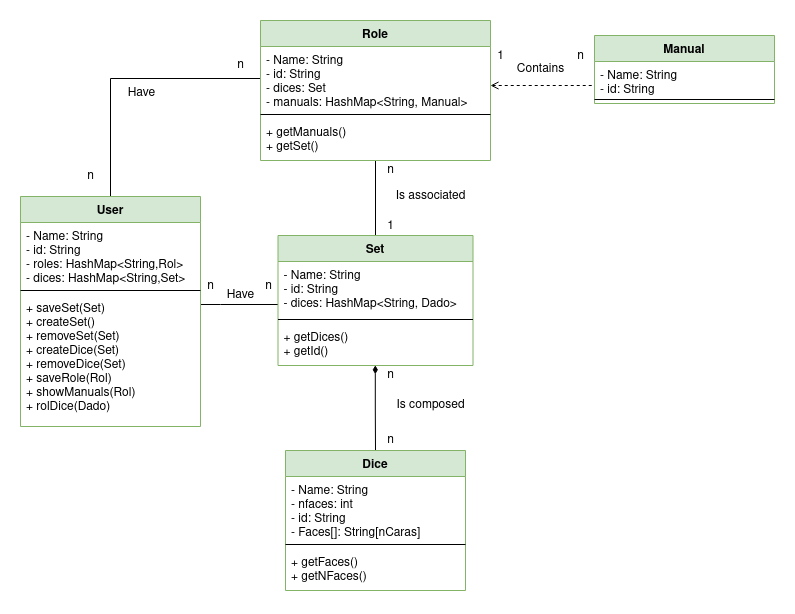

The diagram above was exported from draw.io. Its source (the exported page's mxGraphModel, read from the mxfile embedded in the PNG):
<mxGraphModel dx="1422" dy="771" grid="1" gridSize="10" guides="1" tooltips="1" connect="1" arrows="1" fold="1" page="1" pageScale="1" pageWidth="827" pageHeight="1169" math="0" shadow="0">
  <root>
    <mxCell id="0" />
    <mxCell id="1" parent="0" />
    <mxCell id="0Q5btx29_K8AFFLTrztF-25" style="edgeStyle=orthogonalEdgeStyle;rounded=0;orthogonalLoop=1;jettySize=auto;html=1;entryX=0;entryY=0.5;entryDx=0;entryDy=0;endArrow=none;endFill=0;" parent="1" source="0Q5btx29_K8AFFLTrztF-4" target="0Q5btx29_K8AFFLTrztF-9" edge="1">
      <mxGeometry relative="1" as="geometry" />
    </mxCell>
    <mxCell id="0Q5btx29_K8AFFLTrztF-26" style="edgeStyle=orthogonalEdgeStyle;rounded=0;orthogonalLoop=1;jettySize=auto;html=1;endArrow=none;endFill=0;" parent="1" source="0Q5btx29_K8AFFLTrztF-4" target="0Q5btx29_K8AFFLTrztF-13" edge="1">
      <mxGeometry relative="1" as="geometry">
        <Array as="points">
          <mxPoint x="234" y="449" />
          <mxPoint x="234" y="449" />
        </Array>
      </mxGeometry>
    </mxCell>
    <mxCell id="0Q5btx29_K8AFFLTrztF-4" value="User" style="swimlane;fontStyle=1;align=center;verticalAlign=top;childLayout=stackLayout;horizontal=1;startSize=26;horizontalStack=0;resizeParent=1;resizeParentMax=0;resizeLast=0;collapsible=1;marginBottom=0;fillColor=#d5e8d4;strokeColor=#82b366;" parent="1" vertex="1">
      <mxGeometry x="34" y="341" width="180" height="230" as="geometry" />
    </mxCell>
    <mxCell id="0Q5btx29_K8AFFLTrztF-5" value="- Name: String&#10;- id: String&#10;- roles: HashMap&lt;String,Rol&gt;&#10;- dices: HashMap&lt;String,Set&gt;&#10;&#10;" style="text;strokeColor=none;fillColor=none;align=left;verticalAlign=top;spacingLeft=4;spacingRight=4;overflow=hidden;rotatable=0;points=[[0,0.5],[1,0.5]];portConstraint=eastwest;" parent="0Q5btx29_K8AFFLTrztF-4" vertex="1">
      <mxGeometry y="26" width="180" height="64" as="geometry" />
    </mxCell>
    <mxCell id="0Q5btx29_K8AFFLTrztF-6" value="" style="line;strokeWidth=1;fillColor=none;align=left;verticalAlign=middle;spacingTop=-1;spacingLeft=3;spacingRight=3;rotatable=0;labelPosition=right;points=[];portConstraint=eastwest;" parent="0Q5btx29_K8AFFLTrztF-4" vertex="1">
      <mxGeometry y="90" width="180" height="8" as="geometry" />
    </mxCell>
    <mxCell id="0Q5btx29_K8AFFLTrztF-7" value="+ saveSet(Set)&#10;+ createSet()&#10;+ removeSet(Set)&#10;+ createDice(Set)&#10;+ removeDice(Set)&#10;+ saveRole(Rol)&#10;+ showManuals(Rol)&#10;+ rolDice(Dado)&#10;&#10;" style="text;strokeColor=none;fillColor=none;align=left;verticalAlign=top;spacingLeft=4;spacingRight=4;overflow=hidden;rotatable=0;points=[[0,0.5],[1,0.5]];portConstraint=eastwest;" parent="0Q5btx29_K8AFFLTrztF-4" vertex="1">
      <mxGeometry y="98" width="180" height="132" as="geometry" />
    </mxCell>
    <mxCell id="0Q5btx29_K8AFFLTrztF-28" style="edgeStyle=orthogonalEdgeStyle;rounded=0;orthogonalLoop=1;jettySize=auto;html=1;endArrow=none;endFill=0;" parent="1" source="0Q5btx29_K8AFFLTrztF-8" target="0Q5btx29_K8AFFLTrztF-12" edge="1">
      <mxGeometry relative="1" as="geometry" />
    </mxCell>
    <mxCell id="0Q5btx29_K8AFFLTrztF-29" style="edgeStyle=orthogonalEdgeStyle;rounded=0;orthogonalLoop=1;jettySize=auto;html=1;endArrow=none;endFill=0;startArrow=open;startFill=0;dashed=1;" parent="1" source="0Q5btx29_K8AFFLTrztF-8" target="0Q5btx29_K8AFFLTrztF-19" edge="1">
      <mxGeometry relative="1" as="geometry">
        <Array as="points">
          <mxPoint x="560" y="230" />
          <mxPoint x="560" y="230" />
        </Array>
      </mxGeometry>
    </mxCell>
    <mxCell id="0Q5btx29_K8AFFLTrztF-8" value="Role" style="swimlane;fontStyle=1;align=center;verticalAlign=top;childLayout=stackLayout;horizontal=1;startSize=26;horizontalStack=0;resizeParent=1;resizeParentMax=0;resizeLast=0;collapsible=1;marginBottom=0;fillColor=#d5e8d4;strokeColor=#82b366;" parent="1" vertex="1">
      <mxGeometry x="274" y="165" width="230" height="140" as="geometry" />
    </mxCell>
    <mxCell id="0Q5btx29_K8AFFLTrztF-9" value="- Name: String&#10;- id: String&#10;- dices: Set&#10;- manuals: HashMap&lt;String, Manual&gt;&#10;&#10;" style="text;strokeColor=none;fillColor=none;align=left;verticalAlign=top;spacingLeft=4;spacingRight=4;overflow=hidden;rotatable=0;points=[[0,0.5],[1,0.5]];portConstraint=eastwest;" parent="0Q5btx29_K8AFFLTrztF-8" vertex="1">
      <mxGeometry y="26" width="230" height="64" as="geometry" />
    </mxCell>
    <mxCell id="0Q5btx29_K8AFFLTrztF-10" value="" style="line;strokeWidth=1;fillColor=none;align=left;verticalAlign=middle;spacingTop=-1;spacingLeft=3;spacingRight=3;rotatable=0;labelPosition=right;points=[];portConstraint=eastwest;" parent="0Q5btx29_K8AFFLTrztF-8" vertex="1">
      <mxGeometry y="90" width="230" height="8" as="geometry" />
    </mxCell>
    <mxCell id="0Q5btx29_K8AFFLTrztF-49" value="+ getManuals()&#10;+ getSet()&#10;&#10;" style="text;strokeColor=none;fillColor=none;align=left;verticalAlign=top;spacingLeft=4;spacingRight=4;overflow=hidden;rotatable=0;points=[[0,0.5],[1,0.5]];portConstraint=eastwest;" parent="0Q5btx29_K8AFFLTrztF-8" vertex="1">
      <mxGeometry y="98" width="230" height="42" as="geometry" />
    </mxCell>
    <mxCell id="0Q5btx29_K8AFFLTrztF-27" style="edgeStyle=orthogonalEdgeStyle;rounded=0;orthogonalLoop=1;jettySize=auto;html=1;entryX=0.5;entryY=0;entryDx=0;entryDy=0;endArrow=none;endFill=0;startArrow=diamondThin;startFill=1;exitX=0.499;exitY=0.995;exitDx=0;exitDy=0;exitPerimeter=0;" parent="1" source="0Q5btx29_K8AFFLTrztF-48" target="0Q5btx29_K8AFFLTrztF-21" edge="1">
      <mxGeometry relative="1" as="geometry">
        <mxPoint x="389" y="561" as="sourcePoint" />
      </mxGeometry>
    </mxCell>
    <mxCell id="0Q5btx29_K8AFFLTrztF-12" value="Set" style="swimlane;fontStyle=1;align=center;verticalAlign=top;childLayout=stackLayout;horizontal=1;startSize=26;horizontalStack=0;resizeParent=1;resizeParentMax=0;resizeLast=0;collapsible=1;marginBottom=0;fillColor=#d5e8d4;strokeColor=#82b366;" parent="1" vertex="1">
      <mxGeometry x="291.5" y="380" width="195" height="130" as="geometry" />
    </mxCell>
    <mxCell id="0Q5btx29_K8AFFLTrztF-13" value="- Name: String&#10;- id: String&#10;- dices: HashMap&lt;String, Dado&gt;&#10;&#10;" style="text;strokeColor=none;fillColor=none;align=left;verticalAlign=top;spacingLeft=4;spacingRight=4;overflow=hidden;rotatable=0;points=[[0,0.5],[1,0.5]];portConstraint=eastwest;" parent="0Q5btx29_K8AFFLTrztF-12" vertex="1">
      <mxGeometry y="26" width="195" height="54" as="geometry" />
    </mxCell>
    <mxCell id="0Q5btx29_K8AFFLTrztF-14" value="" style="line;strokeWidth=1;fillColor=none;align=left;verticalAlign=middle;spacingTop=-1;spacingLeft=3;spacingRight=3;rotatable=0;labelPosition=right;points=[];portConstraint=eastwest;" parent="0Q5btx29_K8AFFLTrztF-12" vertex="1">
      <mxGeometry y="80" width="195" height="8" as="geometry" />
    </mxCell>
    <mxCell id="0Q5btx29_K8AFFLTrztF-48" value="+ getDices()&#10;+ getId() &#10;" style="text;strokeColor=none;fillColor=none;align=left;verticalAlign=top;spacingLeft=4;spacingRight=4;overflow=hidden;rotatable=0;points=[[0,0.5],[1,0.5]];portConstraint=eastwest;" parent="0Q5btx29_K8AFFLTrztF-12" vertex="1">
      <mxGeometry y="88" width="195" height="42" as="geometry" />
    </mxCell>
    <mxCell id="0Q5btx29_K8AFFLTrztF-18" value="Manual" style="swimlane;fontStyle=1;align=center;verticalAlign=top;childLayout=stackLayout;horizontal=1;startSize=26;horizontalStack=0;resizeParent=1;resizeParentMax=0;resizeLast=0;collapsible=1;marginBottom=0;fillColor=#d5e8d4;strokeColor=#82b366;" parent="1" vertex="1">
      <mxGeometry x="608" y="180" width="180" height="68" as="geometry" />
    </mxCell>
    <mxCell id="0Q5btx29_K8AFFLTrztF-19" value="- Name: String&#10;- id: String&#10;&#10;" style="text;strokeColor=none;fillColor=none;align=left;verticalAlign=top;spacingLeft=4;spacingRight=4;overflow=hidden;rotatable=0;points=[[0,0.5],[1,0.5]];portConstraint=eastwest;" parent="0Q5btx29_K8AFFLTrztF-18" vertex="1">
      <mxGeometry y="26" width="180" height="34" as="geometry" />
    </mxCell>
    <mxCell id="0Q5btx29_K8AFFLTrztF-20" value="" style="line;strokeWidth=1;fillColor=none;align=left;verticalAlign=middle;spacingTop=-1;spacingLeft=3;spacingRight=3;rotatable=0;labelPosition=right;points=[];portConstraint=eastwest;" parent="0Q5btx29_K8AFFLTrztF-18" vertex="1">
      <mxGeometry y="60" width="180" height="8" as="geometry" />
    </mxCell>
    <mxCell id="0Q5btx29_K8AFFLTrztF-21" value="Dice" style="swimlane;fontStyle=1;align=center;verticalAlign=top;childLayout=stackLayout;horizontal=1;startSize=26;horizontalStack=0;resizeParent=1;resizeParentMax=0;resizeLast=0;collapsible=1;marginBottom=0;fillColor=#d5e8d4;strokeColor=#82b366;" parent="1" vertex="1">
      <mxGeometry x="299" y="595" width="180" height="140" as="geometry" />
    </mxCell>
    <mxCell id="0Q5btx29_K8AFFLTrztF-22" value="- Name: String&#10;- nfaces: int&#10;- id: String&#10;- Faces[]: String[nCaras]&#10;&#10;" style="text;strokeColor=none;fillColor=none;align=left;verticalAlign=top;spacingLeft=4;spacingRight=4;overflow=hidden;rotatable=0;points=[[0,0.5],[1,0.5]];portConstraint=eastwest;" parent="0Q5btx29_K8AFFLTrztF-21" vertex="1">
      <mxGeometry y="26" width="180" height="64" as="geometry" />
    </mxCell>
    <mxCell id="0Q5btx29_K8AFFLTrztF-23" value="" style="line;strokeWidth=1;fillColor=none;align=left;verticalAlign=middle;spacingTop=-1;spacingLeft=3;spacingRight=3;rotatable=0;labelPosition=right;points=[];portConstraint=eastwest;" parent="0Q5btx29_K8AFFLTrztF-21" vertex="1">
      <mxGeometry y="90" width="180" height="8" as="geometry" />
    </mxCell>
    <mxCell id="0Q5btx29_K8AFFLTrztF-47" value="+ getFaces()&#10;+ getNFaces()" style="text;strokeColor=none;fillColor=none;align=left;verticalAlign=top;spacingLeft=4;spacingRight=4;overflow=hidden;rotatable=0;points=[[0,0.5],[1,0.5]];portConstraint=eastwest;" parent="0Q5btx29_K8AFFLTrztF-21" vertex="1">
      <mxGeometry y="98" width="180" height="42" as="geometry" />
    </mxCell>
    <mxCell id="0Q5btx29_K8AFFLTrztF-30" value="&lt;div&gt;n&lt;/div&gt;" style="text;html=1;align=center;verticalAlign=middle;resizable=0;points=[];autosize=1;strokeColor=none;fillColor=none;" parent="1" vertex="1">
      <mxGeometry x="584" y="191" width="20" height="20" as="geometry" />
    </mxCell>
    <mxCell id="0Q5btx29_K8AFFLTrztF-31" value="1" style="text;html=1;align=center;verticalAlign=middle;resizable=0;points=[];autosize=1;strokeColor=none;fillColor=none;" parent="1" vertex="1">
      <mxGeometry x="504" y="191" width="20" height="20" as="geometry" />
    </mxCell>
    <mxCell id="0Q5btx29_K8AFFLTrztF-32" value="&lt;div&gt;n&lt;/div&gt;" style="text;html=1;align=center;verticalAlign=middle;resizable=0;points=[];autosize=1;strokeColor=none;fillColor=none;" parent="1" vertex="1">
      <mxGeometry x="394" y="575" width="20" height="20" as="geometry" />
    </mxCell>
    <mxCell id="0Q5btx29_K8AFFLTrztF-34" value="&lt;div&gt;n&lt;/div&gt;" style="text;html=1;align=center;verticalAlign=middle;resizable=0;points=[];autosize=1;strokeColor=none;fillColor=none;" parent="1" vertex="1">
      <mxGeometry x="394" y="510" width="20" height="20" as="geometry" />
    </mxCell>
    <mxCell id="0Q5btx29_K8AFFLTrztF-35" value="&lt;div&gt;n&lt;/div&gt;" style="text;html=1;align=center;verticalAlign=middle;resizable=0;points=[];autosize=1;strokeColor=none;fillColor=none;" parent="1" vertex="1">
      <mxGeometry x="244" y="200" width="20" height="20" as="geometry" />
    </mxCell>
    <mxCell id="0Q5btx29_K8AFFLTrztF-36" value="&lt;div&gt;n&lt;/div&gt;" style="text;html=1;align=center;verticalAlign=middle;resizable=0;points=[];autosize=1;strokeColor=none;fillColor=none;" parent="1" vertex="1">
      <mxGeometry x="94" y="311" width="20" height="20" as="geometry" />
    </mxCell>
    <mxCell id="0Q5btx29_K8AFFLTrztF-37" value="&lt;div&gt;n&lt;/div&gt;" style="text;html=1;align=center;verticalAlign=middle;resizable=0;points=[];autosize=1;strokeColor=none;fillColor=none;" parent="1" vertex="1">
      <mxGeometry x="394" y="305" width="20" height="20" as="geometry" />
    </mxCell>
    <mxCell id="0Q5btx29_K8AFFLTrztF-38" value="1" style="text;html=1;align=center;verticalAlign=middle;resizable=0;points=[];autosize=1;strokeColor=none;fillColor=none;" parent="1" vertex="1">
      <mxGeometry x="394" y="361" width="20" height="20" as="geometry" />
    </mxCell>
    <mxCell id="0Q5btx29_K8AFFLTrztF-39" value="&lt;div&gt;n&lt;/div&gt;" style="text;html=1;align=center;verticalAlign=middle;resizable=0;points=[];autosize=1;strokeColor=none;fillColor=none;" parent="1" vertex="1">
      <mxGeometry x="271.5" y="421" width="20" height="20" as="geometry" />
    </mxCell>
    <mxCell id="0Q5btx29_K8AFFLTrztF-40" value="n" style="text;html=1;align=center;verticalAlign=middle;resizable=0;points=[];autosize=1;strokeColor=none;fillColor=none;" parent="1" vertex="1">
      <mxGeometry x="214" y="421" width="20" height="20" as="geometry" />
    </mxCell>
    <mxCell id="0Q5btx29_K8AFFLTrztF-41" value="Have" style="text;html=1;align=center;verticalAlign=middle;resizable=0;points=[];autosize=1;strokeColor=none;fillColor=none;" parent="1" vertex="1">
      <mxGeometry x="234" y="430" width="40" height="20" as="geometry" />
    </mxCell>
    <mxCell id="0Q5btx29_K8AFFLTrztF-42" value="Is associated" style="text;html=1;align=center;verticalAlign=middle;resizable=0;points=[];autosize=1;strokeColor=none;fillColor=none;" parent="1" vertex="1">
      <mxGeometry x="399" y="331" width="90" height="20" as="geometry" />
    </mxCell>
    <mxCell id="0Q5btx29_K8AFFLTrztF-43" value="Is composed" style="text;html=1;align=center;verticalAlign=middle;resizable=0;points=[];autosize=1;strokeColor=none;fillColor=none;" parent="1" vertex="1">
      <mxGeometry x="404" y="540" width="80" height="20" as="geometry" />
    </mxCell>
    <mxCell id="0Q5btx29_K8AFFLTrztF-44" value="Have" style="text;html=1;align=center;verticalAlign=middle;resizable=0;points=[];autosize=1;strokeColor=none;fillColor=none;" parent="1" vertex="1">
      <mxGeometry x="135" y="228" width="40" height="20" as="geometry" />
    </mxCell>
    <mxCell id="0Q5btx29_K8AFFLTrztF-45" value="&lt;div&gt;Contains&lt;/div&gt;" style="text;html=1;align=center;verticalAlign=middle;resizable=0;points=[];autosize=1;strokeColor=none;fillColor=none;" parent="1" vertex="1">
      <mxGeometry x="524" y="204" width="60" height="20" as="geometry" />
    </mxCell>
  </root>
</mxGraphModel>